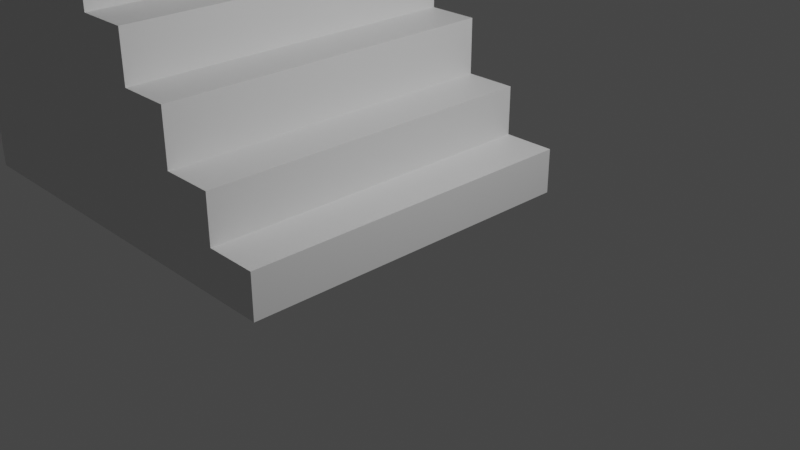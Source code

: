 # Source: stairs.blend  (saved by Blender 3.3.6; exported with 4.5.12 LTS)
import bpy
from mathutils import Matrix  # noqa: F401  (used for matrix-valued properties, if any)

bpy.ops.wm.read_factory_settings(use_empty=True)
scene = bpy.context.scene
scene.name = 'Scene'

# ---- collections
col_collection = bpy.data.collections.new('Collection'); scene.collection.children.link(col_collection)

# ---- materials (node trees are filled in below, after node groups)
mat_material = bpy.data.materials.new('Material')
mat_material.alpha_threshold = 0.0
mat_material.use_transparent_shadow = False
mat_material.roughness = 0.5
mat_material.line_color = (0.0, 0.0, 0.0, 1.0)

# ---- material node trees
mat_material.use_nodes = True; mat_material.node_tree.nodes.clear()
_N = mat_material.node_tree.nodes; _L = mat_material.node_tree.links
n0 = _N.new('ShaderNodeOutputMaterial'); n0.name = 'Material Output'; n0.location = (300, 300)
n1 = _N.new('ShaderNodeBsdfPrincipled'); n1.name = 'Principled BSDF'; n1.location = (10, 300)
n1.distribution = 'GGX'
n1.subsurface_method = 'RANDOM_WALK_SKIN'
n1.inputs[3].default_value = 1.45
n1.inputs[27].default_value = (0.0, 0.0, 0.0, 1.0)
n1.inputs[28].default_value = 1.0
_L.new(n1.outputs[0], n0.inputs[0])
n0.is_active_output = True

# ---- world
world_world = bpy.data.worlds.new('World'); scene.world = world_world
world_world.use_nodes = True; world_world.node_tree.nodes.clear()
_N = world_world.node_tree.nodes; _L = world_world.node_tree.links
n0 = _N.new('ShaderNodeOutputWorld'); n0.name = 'World Output'; n0.location = (300, 300)
n1 = _N.new('ShaderNodeBackground'); n1.name = 'Background'; n1.location = (10, 300)
n1.inputs[0].default_value = (0.05088, 0.05088, 0.05088, 1.0)
_L.new(n1.outputs[0], n0.inputs[0])
n0.is_active_output = True
world_world.color = (0.05088, 0.05088, 0.05088)
world_world.use_sun_shadow = False
world_world.sun_shadow_jitter_overblur = 0.0

# ---- cameras
cam_camera = bpy.data.cameras.new('Camera')
cam_camera.clip_end = 100.0
cam_camera.ortho_scale = 7.314

# ---- lights
light_light = bpy.data.lights.new('Light', 'POINT')
light_light.transmission_factor = 0.0
light_light.energy = 1000.0
light_light.shadow_soft_size = 0.1
light_light.shadow_maximum_resolution = 0.006
light_light.use_absolute_resolution = True

# ---- meshes
me_cube = bpy.data.meshes.new('Cube')
me_cube.from_pydata([(1.0, 1.0, 1.0), (1.0, 1.0, -1.0), (1.0, -1.0, 1.0), (1.0, -1.0, -1.0), (-17.76, 1.0, 1.0), (-17.76, 1.0, -1.0), (-17.76, -1.0, 1.0), (-17.76, -1.0, -1.0), (-8.378, -1.0, 1.0), (1.0, 0.0, 1.0), (-17.76, 0.0, 1.0), (-8.378, 1.0, 1.0), (-3.689, -0.75, 5.7), (-13.07, -1.0, 1.0), (1.0, -0.5, 1.0), (-17.76, 0.5, 1.0), (-3.689, 1.0, 1.0), (-3.689, -1.0, 1.0), (1.0, 0.5, 1.0), (-17.76, -0.5, 1.0), (-13.07, 1.0, 1.0), (-6.034, 0.5, 5.7), (-3.689, 0.5, 5.7), (-3.689, 0.75, 5.7), (-3.689, 0.25, 5.7), (-13.07, 0.0, 14.64), (-15.41, 0.0, 14.64), (-13.07, 1.0, 14.64), (-8.378, 0.5, 10.4), (-15.41, -1.0, 1.0), (1.0, -0.75, 1.0), (-17.76, 0.75, 1.0), (-1.345, 1.0, 1.0), (-6.034, -1.0, 1.0), (1.0, 0.25, 1.0), (-17.76, -0.25, 1.0), (-10.72, 1.0, 1.0), (-8.378, 0.75, 10.4), (-8.378, -0.5, 10.4), (-1.345, 0.0, 1.0), (-8.378, -0.25, 10.4), (-10.72, -1.0, 1.0), (1.0, -0.25, 1.0), (-17.76, 0.25, 1.0), (-6.034, 1.0, 1.0), (-1.345, -1.0, 1.0), (1.0, 0.75, 1.0), (-17.76, -0.75, 1.0), (-15.41, 1.0, 1.0), (-3.689, 0.0, 5.7), (-6.034, 0.0, 5.7), (-13.07, 1.0, 10.4), (-15.41, 1.0, 10.4), (-17.76, -0.5, 10.4), (-17.76, -0.75, 10.4), (-13.07, 1.0, 5.7), (-15.41, 1.0, 5.7), (-17.76, -0.5, 5.7), (-17.76, -0.75, 5.7), (-1.345, 0.5, 1.0), (-3.689, 1.0, 5.7), (-6.034, 1.0, 5.7), (-17.76, 0.5, 5.7), (-1.345, -0.5, 1.0), (-17.76, 0.25, 5.7), (-13.07, -1.0, 5.7), (-10.72, -1.0, 5.7), (-17.76, 0.5, 10.4), (-17.76, 0.25, 10.4), (-13.07, -1.0, 10.4), (-10.72, -1.0, 10.4), (-8.378, 1.0, 5.7), (-10.72, 1.0, 5.7), (-1.345, -0.25, 1.0), (-1.345, -0.75, 1.0), (-17.76, 0.0, 5.7), (-1.345, 0.75, 1.0), (-1.345, 0.25, 1.0), (-17.76, -0.25, 5.7), (-8.378, -1.0, 5.7), (-6.034, -1.0, 5.7), (-17.76, 1.0, 5.7), (-17.76, 0.75, 5.7), (-17.76, -1.0, 5.7), (-15.41, -1.0, 5.7), (-15.41, -1.0, 3.19), (-17.76, -1.0, 3.19), (-17.76, 0.75, 3.19), (-17.76, 1.0, 3.19), (-6.034, -1.0, 3.19), (-8.378, -1.0, 3.19), (-17.76, -0.25, 3.19), (-17.76, 0.0, 3.19), (-10.72, 1.0, 3.19), (-8.378, 1.0, 3.19), (-8.378, -1.0, 7.978), (-17.76, 0.25, 7.978), (-6.034, 1.0, 7.978), (-17.76, -0.75, 7.978), (-10.72, -1.0, 3.19), (-13.07, -1.0, 3.19), (-17.76, 0.25, 3.19), (-17.76, 0.5, 3.19), (-6.034, 1.0, 3.19), (-3.689, 1.0, 3.19), (-1.345, -1.0, 3.19), (-3.689, -1.0, 3.19), (-17.76, -0.75, 3.19), (-17.76, -0.5, 3.19), (-15.41, 1.0, 3.19), (-13.07, 1.0, 3.19), (-17.76, -1.0, 7.978), (-15.41, 1.0, 7.978), (-17.76, 1.0, 7.978), (-8.378, -0.25, 7.978), (-8.378, 0.75, 7.978), (-3.689, 0.0, 3.19), (-8.378, 1.0, 7.978), (-6.034, 0.0, 7.978), (-8.378, 0.0, 7.978), (-17.76, 0.0, 7.978), (-17.76, -0.25, 12.61), (-17.76, -0.5, 12.61), (-13.07, 1.0, 7.978), (-3.689, 0.25, 3.19), (-3.689, 0.75, 3.19), (-3.689, 0.5, 3.19), (-10.72, 1.0, 12.61), (-3.689, -0.75, 3.19), (-3.689, -0.25, 3.19), (-3.689, -0.5, 3.19), (-10.72, 0.0, 12.61), (-13.07, 0.0, 12.61), (-17.76, 0.5, 7.978), (-6.034, 0.5, 7.978), (-8.378, 0.5, 7.978), (-6.034, -0.5, 7.978), (-1.345, 1.0, 3.19), (-1.345, 0.0, 3.19), (-1.345, 0.5, 3.19), (-1.345, -0.5, 3.19), (-8.378, -0.5, 7.978), (-17.76, 0.25, 12.61), (-17.76, -0.75, 12.61), (-17.76, -1.0, 12.61), (-1.345, -0.25, 3.19), (-1.345, -0.75, 3.19), (-17.76, -0.5, 7.978), (-1.345, 0.75, 3.19), (-1.345, 0.25, 3.19), (-15.41, 1.0, 12.61), (-17.76, 1.0, 12.61), (-17.76, 0.0, 12.61), (-17.76, -0.25, 7.978), (-13.07, 0.25, 12.61), (-13.07, 0.75, 12.61), (-3.689, -1.0, 5.7), (-3.689, -0.25, 5.7), (-3.689, -0.5, 5.7), (-6.034, -0.5, 5.7), (-10.72, 0.0, 10.4), (-8.378, 0.0, 10.4), (-8.378, 0.25, 10.4), (-8.378, -1.0, 10.4), (-8.378, -0.75, 10.4), (-8.378, 1.0, 10.4), (-10.72, 1.0, 10.4), (-17.76, 0.0, 10.4), (-6.034, -0.25, 5.7), (-6.034, 0.75, 5.7), (-17.76, -0.25, 10.4), (-17.76, 1.0, 10.4), (-17.76, 0.75, 10.4), (-17.76, -1.0, 10.4), (-6.034, 0.25, 5.7), (-6.034, -0.75, 5.7), (-15.41, -1.0, 10.4), (-10.72, -1.0, 7.978), (-13.07, 1.0, 12.61), (-8.378, 0.25, 7.978), (-8.378, -0.75, 7.978), (-10.72, 1.0, 7.978), (-17.76, 0.75, 7.978), (-13.07, -1.0, 7.978), (-15.41, -1.0, 7.978), (-6.034, -1.0, 7.978), (-10.72, 0.5, 12.61), (-6.034, -0.25, 7.978), (-6.034, 0.75, 7.978), (-13.07, 0.5, 12.61), (-17.76, 0.5, 12.61), (-13.07, -0.75, 12.61), (-6.034, 0.25, 7.978), (-6.034, -0.75, 7.978), (-13.07, -0.5, 12.61), (-15.41, 1.0, 14.64), (-17.76, -0.5, 14.64), (-10.72, 0.5, 10.4), (-17.76, -0.75, 14.64), (-17.76, 0.5, 14.64), (-17.76, 0.25, 14.64), (-17.76, 0.0, 14.64), (-10.72, -0.5, 10.4), (-17.76, -0.25, 14.64), (-17.76, 1.0, 14.64), (-10.72, -0.25, 10.4), (-10.72, -0.75, 10.4), (-17.76, 0.75, 14.64), (-10.72, 0.75, 10.4), (-10.72, 0.25, 10.4), (-17.76, -1.0, 14.64), (-15.41, -1.0, 14.64), (-17.76, 0.75, 12.61), (-13.07, -1.0, 12.61), (-15.41, -1.0, 12.61), (-13.07, -0.25, 12.61), (-10.72, -1.0, 12.61), (-10.72, -0.5, 12.61), (-10.72, -0.25, 12.61), (-10.72, -0.75, 12.61), (-10.72, 0.75, 12.61), (-10.72, 0.25, 12.61), (-13.07, 0.25, 14.64), (-13.07, 0.75, 14.64), (-13.07, 0.5, 14.64), (-15.41, 0.5, 14.64), (-13.07, -0.75, 14.64), (-13.07, -1.0, 14.64), (-13.07, -0.25, 14.64), (-13.07, -0.5, 14.64), (-15.41, -0.5, 14.64), (-15.41, -0.25, 14.64), (-15.41, 0.75, 14.64), (-15.41, 0.25, 14.64), (-15.41, -0.75, 14.64)], [], [(60, 61, 169, 23), (3, 2, 45, 17, 33, 8, 41, 13, 29, 6, 7), (7, 6, 47, 19, 35, 10, 43, 15, 31, 4, 5), (5, 1, 3, 7), (1, 0, 46, 18, 34, 9, 42, 14, 30, 2, 3), (5, 4, 48, 20, 36, 11, 44, 16, 32, 0, 1), (23, 169, 21, 22), (164, 206, 70, 163), (49, 50, 168, 157), (157, 168, 159, 158), (231, 203, 196, 230), (161, 160, 205, 40), (40, 205, 202, 38), (232, 207, 199, 225), (173, 176, 214, 144), (166, 51, 178, 127), (171, 172, 212, 151), (209, 197, 186, 221), (68, 167, 152, 142), (67, 68, 142, 190), (167, 170, 121, 152), (160, 209, 221, 131), (205, 160, 131, 218), (57, 58, 98, 147), (61, 71, 117, 97), (21, 169, 188, 134), (78, 57, 147, 153), (75, 78, 153, 120), (55, 56, 112, 123), (174, 21, 134, 192), (72, 55, 123, 181), (32, 16, 104, 137), (17, 45, 105, 106), (42, 73, 63, 14), (9, 39, 73, 42), (63, 73, 145, 140), (30, 74, 45, 2), (14, 63, 74, 30), (31, 15, 102, 87), (76, 32, 137, 148), (16, 44, 103, 104), (44, 11, 94, 103), (46, 76, 59, 18), (0, 32, 76, 46), (4, 31, 87, 88), (34, 77, 39, 9), (18, 59, 77, 34), (59, 76, 148, 139), (15, 43, 101, 102), (43, 10, 92, 101), (29, 13, 100, 85), (13, 41, 99, 100), (41, 8, 90, 99), (6, 29, 85, 86), (74, 63, 140, 146), (11, 36, 93, 94), (36, 20, 110, 93), (45, 74, 146, 105), (10, 35, 91, 92), (35, 19, 108, 91), (77, 59, 139, 149), (20, 48, 109, 110), (48, 4, 88, 109), (39, 77, 149, 138), (19, 47, 107, 108), (47, 6, 86, 107), (8, 33, 89, 90), (33, 17, 106, 89), (73, 39, 138, 145), (192, 179, 119, 118), (132, 154, 222, 25), (219, 191, 213, 216), (218, 215, 194, 217), (144, 214, 211, 210), (188, 115, 135, 134), (187, 114, 141, 136), (149, 124, 116, 138), (148, 125, 126, 139), (155, 178, 27, 223), (146, 128, 106, 105), (145, 129, 130, 140), (154, 189, 224, 222), (122, 143, 198, 196), (131, 132, 215, 218), (133, 96, 68, 67), (111, 184, 176, 173), (141, 114, 40, 38), (96, 120, 167, 68), (183, 177, 70, 69), (177, 95, 163, 70), (115, 117, 165, 37), (119, 179, 162, 161), (118, 119, 114, 187), (87, 102, 62, 82), (109, 88, 81, 56), (128, 130, 158, 12), (85, 100, 65, 84), (138, 116, 129, 145), (140, 130, 128, 146), (107, 86, 83, 58), (94, 93, 72, 71), (103, 94, 71, 61), (137, 104, 125, 148), (139, 126, 124, 149), (92, 91, 78, 75), (101, 92, 75, 64), (125, 104, 60, 23), (90, 89, 80, 79), (99, 90, 79, 66), (124, 126, 22, 24), (88, 87, 82, 81), (86, 85, 84, 83), (110, 109, 56, 55), (130, 129, 157, 158), (108, 107, 58, 57), (106, 128, 12, 156), (93, 110, 55, 72), (104, 103, 61, 60), (126, 125, 23, 22), (91, 108, 57, 78), (102, 101, 64, 62), (116, 124, 24, 49), (89, 106, 156, 80), (100, 99, 66, 65), (129, 116, 49, 157), (71, 72, 181, 117), (58, 83, 111, 98), (50, 174, 192, 118), (56, 81, 113, 112), (168, 50, 118, 187), (65, 66, 177, 183), (159, 168, 187, 136), (175, 159, 136, 193), (84, 65, 183, 184), (83, 84, 184, 111), (62, 64, 96, 133), (66, 79, 95, 177), (80, 175, 193, 185), (24, 174, 50, 49), (22, 21, 174, 24), (82, 62, 133, 182), (12, 175, 80, 156), (158, 159, 175, 12), (81, 82, 182, 113), (64, 75, 120, 96), (169, 61, 97, 188), (79, 80, 185, 95), (193, 180, 95, 185), (180, 141, 38, 164), (97, 117, 115, 188), (123, 112, 52, 51), (114, 119, 161, 40), (95, 180, 164, 163), (181, 123, 51, 166), (112, 113, 171, 52), (117, 181, 166, 165), (153, 147, 53, 170), (98, 111, 173, 54), (120, 153, 170, 167), (182, 133, 67, 172), (147, 98, 54, 53), (179, 135, 28, 162), (134, 135, 179, 192), (136, 141, 180, 193), (113, 182, 172, 171), (135, 115, 37, 28), (184, 183, 69, 176), (38, 202, 206, 164), (53, 54, 143, 122), (69, 70, 216, 213), (202, 205, 218, 217), (176, 69, 213, 214), (54, 173, 144, 143), (37, 208, 197, 28), (165, 166, 208, 37), (51, 52, 150, 178), (162, 209, 160, 161), (28, 197, 209, 162), (172, 67, 190, 212), (208, 166, 127, 220), (52, 171, 151, 150), (206, 202, 217, 219), (170, 53, 122, 121), (197, 208, 220, 186), (70, 206, 219, 216), (220, 155, 189, 186), (221, 154, 132, 131), (191, 194, 229, 226), (217, 194, 191, 219), (212, 190, 199, 207), (190, 142, 200, 199), (143, 144, 210, 198), (152, 121, 203, 201), (127, 178, 155, 220), (186, 189, 154, 221), (150, 151, 204, 195), (214, 213, 227, 211), (215, 132, 25, 228), (142, 152, 201, 200), (151, 212, 207, 204), (194, 215, 228, 229), (228, 231, 230, 229), (25, 26, 231, 228), (26, 201, 203, 231), (233, 200, 201, 26), (234, 198, 210, 211), (223, 232, 225, 224), (27, 195, 232, 223), (195, 204, 207, 232), (222, 233, 26, 25), (224, 225, 233, 222), (225, 199, 200, 233), (226, 234, 211, 227), (229, 230, 234, 226), (230, 196, 198, 234), (178, 150, 195, 27), (121, 122, 196, 203), (213, 191, 226, 227), (189, 155, 223, 224)])
_uv = me_cube.uv_layers.new(name='UVMap')
_uv.uv.foreach_set('vector', [0.6875, 0.5, 0.7188, 0.5, 0.7188, 0.5312, 0.6875, 0.5312, 0.375, 0.75, 0.625, 0.75, 0.625, 0.7812, 0.625, 0.8125, 0.625, 0.8438, 0.625, 0.875, 0.625, 0.9062, 0.625, 0.9375, 0.625, 0.9688, 0.625, 1.0, 0.375, 1.0, 0.375, 0.0, 0.625, 0.0, 0.625, 0.03125, 0.625, 0.0625, 0.625, 0.09375, 0.625, 0.125, 0.625, 0.1562, 0.625, 0.1875, 0.625, 0.2188, 0.625, 0.25, 0.375, 0.25, 0.125, 0.5, 0.375, 0.5, 0.375, 0.75, 0.125, 0.75, 0.375, 0.5, 0.625, 0.5, 0.625, 0.5312, 0.625, 0.5625, 0.625, 0.5938, 0.625, 0.625, 0.625, 0.6562, 0.625, 0.6875, 0.625, 0.7188, 0.625, 0.75, 0.375, 0.75, 0.375, 0.25, 0.625, 0.25, 0.625, 0.2812, 0.625, 0.3125, 0.625, 0.3438, 0.625, 0.375, 0.625, 0.4062, 0.625, 0.4375, 0.625, 0.4688, 0.625, 0.5, 0.375, 0.5, 0.6875, 0.5312, 0.7188, 0.5312, 0.7188, 0.5625, 0.6875, 0.5625, 0.75, 0.7188, 0.7812, 0.7188, 0.7812, 0.75, 0.75, 0.75, 0.6875, 0.625, 0.7188, 0.625, 0.7188, 0.6562, 0.6875, 0.6562, 0.6875, 0.6562, 0.7188, 0.6562, 0.7188, 0.6875, 0.6875, 0.6875, 0.8438, 0.6562, 0.875, 0.6562, 0.875, 0.6875, 0.8438, 0.6875, 0.75, 0.625, 0.7812, 0.625, 0.7812, 0.6562, 0.75, 0.6562, 0.75, 0.6562, 0.7812, 0.6562, 0.7812, 0.6875, 0.75, 0.6875, 0.8438, 0.5312, 0.875, 0.5312, 0.875, 0.5625, 0.8438, 0.5625, 0.625, 1.0, 0.625, 0.9688, 0.625, 0.9688, 0.625, 1.0, 0.625, 0.3438, 0.625, 0.3125, 0.625, 0.3125, 0.625, 0.3438, 0.625, 0.25, 0.625, 0.2188, 0.625, 0.2188, 0.625, 0.25, 0.7812, 0.5938, 0.7812, 0.5625, 0.7812, 0.5625, 0.7812, 0.5938, 0.625, 0.1562, 0.625, 0.125, 0.625, 0.125, 0.625, 0.1562, 0.625, 0.1875, 0.625, 0.1562, 0.625, 0.1562, 0.625, 0.1875, 0.625, 0.125, 0.625, 0.09375, 0.625, 0.09375, 0.625, 0.125, 0.7812, 0.625, 0.7812, 0.5938, 0.7812, 0.5938, 0.7812, 0.625, 0.7812, 0.6562, 0.7812, 0.625, 0.7812, 0.625, 0.7812, 0.6562, 0.625, 0.0625, 0.625, 0.03125, 0.625, 0.03125, 0.625, 0.0625, 0.625, 0.4062, 0.625, 0.375, 0.625, 0.375, 0.625, 0.4062, 0.7188, 0.5625, 0.7188, 0.5312, 0.7188, 0.5312, 0.7188, 0.5625, 0.625, 0.09375, 0.625, 0.0625, 0.625, 0.0625, 0.625, 0.09375, 0.625, 0.125, 0.625, 0.09375, 0.625, 0.09375, 0.625, 0.125, 0.625, 0.3125, 0.625, 0.2812, 0.625, 0.2812, 0.625, 0.3125, 0.7188, 0.5938, 0.7188, 0.5625, 0.7188, 0.5625, 0.7188, 0.5938, 0.625, 0.3438, 0.625, 0.3125, 0.625, 0.3125, 0.625, 0.3438, 0.625, 0.4688, 0.625, 0.4375, 0.625, 0.4375, 0.625, 0.4688, 0.625, 0.8125, 0.625, 0.7812, 0.625, 0.7812, 0.625, 0.8125, 0.625, 0.6562, 0.6562, 0.6562, 0.6562, 0.6875, 0.625, 0.6875, 0.625, 0.625, 0.6562, 0.625, 0.6562, 0.6562, 0.625, 0.6562, 0.6562, 0.6875, 0.6562, 0.6562, 0.6562, 0.6562, 0.6562, 0.6875, 0.625, 0.7188, 0.6562, 0.7188, 0.6562, 0.75, 0.625, 0.75, 0.625, 0.6875, 0.6562, 0.6875, 0.6562, 0.7188, 0.625, 0.7188, 0.625, 0.2188, 0.625, 0.1875, 0.625, 0.1875, 0.625, 0.2188, 0.6562, 0.5312, 0.6562, 0.5, 0.6562, 0.5, 0.6562, 0.5312, 0.625, 0.4375, 0.625, 0.4062, 0.625, 0.4062, 0.625, 0.4375, 0.625, 0.4062, 0.625, 0.375, 0.625, 0.375, 0.625, 0.4062, 0.625, 0.5312, 0.6562, 0.5312, 0.6562, 0.5625, 0.625, 0.5625, 0.625, 0.5, 0.6562, 0.5, 0.6562, 0.5312, 0.625, 0.5312, 0.625, 0.25, 0.625, 0.2188, 0.625, 0.2188, 0.625, 0.25, 0.625, 0.5938, 0.6562, 0.5938, 0.6562, 0.625, 0.625, 0.625, 0.625, 0.5625, 0.6562, 0.5625, 0.6562, 0.5938, 0.625, 0.5938, 0.6562, 0.5625, 0.6562, 0.5312, 0.6562, 0.5312, 0.6562, 0.5625, 0.625, 0.1875, 0.625, 0.1562, 0.625, 0.1562, 0.625, 0.1875, 0.625, 0.1562, 0.625, 0.125, 0.625, 0.125, 0.625, 0.1562, 0.625, 0.9688, 0.625, 0.9375, 0.625, 0.9375, 0.625, 0.9688, 0.625, 0.9375, 0.625, 0.9062, 0.625, 0.9062, 0.625, 0.9375, 0.625, 0.9062, 0.625, 0.875, 0.625, 0.875, 0.625, 0.9062, 0.625, 1.0, 0.625, 0.9688, 0.625, 0.9688, 0.625, 1.0, 0.6562, 0.7188, 0.6562, 0.6875, 0.6562, 0.6875, 0.6562, 0.7188, 0.625, 0.375, 0.625, 0.3438, 0.625, 0.3438, 0.625, 0.375, 0.625, 0.3438, 0.625, 0.3125, 0.625, 0.3125, 0.625, 0.3438, 0.6562, 0.75, 0.6562, 0.7188, 0.6562, 0.7188, 0.6562, 0.75, 0.625, 0.125, 0.625, 0.09375, 0.625, 0.09375, 0.625, 0.125, 0.625, 0.09375, 0.625, 0.0625, 0.625, 0.0625, 0.625, 0.09375, 0.6562, 0.5938, 0.6562, 0.5625, 0.6562, 0.5625, 0.6562, 0.5938, 0.625, 0.3125, 0.625, 0.2812, 0.625, 0.2812, 0.625, 0.3125, 0.625, 0.2812, 0.625, 0.25, 0.625, 0.25, 0.625, 0.2812, 0.6562, 0.625, 0.6562, 0.5938, 0.6562, 0.5938, 0.6562, 0.625, 0.625, 0.0625, 0.625, 0.03125, 0.625, 0.03125, 0.625, 0.0625, 0.625, 0.03125, 0.625, 0.0, 0.625, 0.0, 0.625, 0.03125, 0.625, 0.875, 0.625, 0.8438, 0.625, 0.8438, 0.625, 0.875, 0.625, 0.8438, 0.625, 0.8125, 0.625, 0.8125, 0.625, 0.8438, 0.6562, 0.6562, 0.6562, 0.625, 0.6562, 0.625, 0.6562, 0.6562, 0.7188, 0.5938, 0.75, 0.5938, 0.75, 0.625, 0.7188, 0.625, 0.8125, 0.625, 0.8125, 0.5938, 0.8125, 0.5938, 0.8125, 0.625, 0.7812, 0.7188, 0.8125, 0.7188, 0.8125, 0.75, 0.7812, 0.75, 0.7812, 0.6562, 0.8125, 0.6562, 0.8125, 0.6875, 0.7812, 0.6875, 0.625, 1.0, 0.625, 0.9688, 0.625, 0.9688, 0.625, 1.0, 0.7188, 0.5312, 0.75, 0.5312, 0.75, 0.5625, 0.7188, 0.5625, 0.7188, 0.6562, 0.75, 0.6562, 0.75, 0.6875, 0.7188, 0.6875, 0.6562, 0.5938, 0.6875, 0.5938, 0.6875, 0.625, 0.6562, 0.625, 0.6562, 0.5312, 0.6875, 0.5312, 0.6875, 0.5625, 0.6562, 0.5625, 0.8125, 0.5312, 0.8125, 0.5, 0.8125, 0.5, 0.8125, 0.5312, 0.6562, 0.7188, 0.6875, 0.7188, 0.6875, 0.75, 0.6562, 0.75, 0.6562, 0.6562, 0.6875, 0.6562, 0.6875, 0.6875, 0.6562, 0.6875, 0.8125, 0.5938, 0.8125, 0.5625, 0.8125, 0.5625, 0.8125, 0.5938, 0.625, 0.0625, 0.625, 0.03125, 0.625, 0.03125, 0.625, 0.0625, 0.7812, 0.625, 0.8125, 0.625, 0.8125, 0.6562, 0.7812, 0.6562, 0.625, 0.1875, 0.625, 0.1562, 0.625, 0.1562, 0.625, 0.1875, 0.625, 1.0, 0.625, 0.9688, 0.625, 0.9688, 0.625, 1.0, 0.75, 0.6875, 0.75, 0.6562, 0.75, 0.6562, 0.75, 0.6875, 0.625, 0.1562, 0.625, 0.125, 0.625, 0.125, 0.625, 0.1562, 0.625, 0.9375, 0.625, 0.9062, 0.625, 0.9062, 0.625, 0.9375, 0.625, 0.9062, 0.625, 0.875, 0.625, 0.875, 0.625, 0.9062, 0.75, 0.5312, 0.75, 0.5, 0.75, 0.5, 0.75, 0.5312, 0.75, 0.625, 0.75, 0.5938, 0.75, 0.5938, 0.75, 0.625, 0.7188, 0.625, 0.75, 0.625, 0.75, 0.6562, 0.7188, 0.6562, 0.625, 0.2188, 0.625, 0.1875, 0.625, 0.1875, 0.625, 0.2188, 0.625, 0.2812, 0.625, 0.25, 0.625, 0.25, 0.625, 0.2812, 0.6875, 0.7188, 0.6875, 0.6875, 0.6875, 0.6875, 0.6875, 0.7188, 0.625, 0.9688, 0.625, 0.9375, 0.625, 0.9375, 0.625, 0.9688, 0.6562, 0.625, 0.6875, 0.625, 0.6875, 0.6562, 0.6562, 0.6562, 0.6562, 0.6875, 0.6875, 0.6875, 0.6875, 0.7188, 0.6562, 0.7188, 0.625, 0.03125, 0.625, 0.0, 0.625, 0.0, 0.625, 0.03125, 0.625, 0.375, 0.625, 0.3438, 0.625, 0.3438, 0.625, 0.375, 0.625, 0.4062, 0.625, 0.375, 0.625, 0.375, 0.625, 0.4062, 0.6562, 0.5, 0.6875, 0.5, 0.6875, 0.5312, 0.6562, 0.5312, 0.6562, 0.5625, 0.6875, 0.5625, 0.6875, 0.5938, 0.6562, 0.5938, 0.625, 0.125, 0.625, 0.09375, 0.625, 0.09375, 0.625, 0.125, 0.625, 0.1562, 0.625, 0.125, 0.625, 0.125, 0.625, 0.1562, 0.6875, 0.5312, 0.6875, 0.5, 0.6875, 0.5, 0.6875, 0.5312, 0.625, 0.875, 0.625, 0.8438, 0.625, 0.8438, 0.625, 0.875, 0.625, 0.9062, 0.625, 0.875, 0.625, 0.875, 0.625, 0.9062, 0.6875, 0.5938, 0.6875, 0.5625, 0.6875, 0.5625, 0.6875, 0.5938, 0.625, 0.25, 0.625, 0.2188, 0.625, 0.2188, 0.625, 0.25, 0.625, 1.0, 0.625, 0.9688, 0.625, 0.9688, 0.625, 1.0, 0.625, 0.3125, 0.625, 0.2812, 0.625, 0.2812, 0.625, 0.3125, 0.6875, 0.6875, 0.6875, 0.6562, 0.6875, 0.6562, 0.6875, 0.6875, 0.625, 0.0625, 0.625, 0.03125, 0.625, 0.03125, 0.625, 0.0625, 0.6875, 0.75, 0.6875, 0.7188, 0.6875, 0.7188, 0.6875, 0.75, 0.625, 0.3438, 0.625, 0.3125, 0.625, 0.3125, 0.625, 0.3438, 0.625, 0.4375, 0.625, 0.4062, 0.625, 0.4062, 0.625, 0.4375, 0.6875, 0.5625, 0.6875, 0.5312, 0.6875, 0.5312, 0.6875, 0.5625, 0.625, 0.09375, 0.625, 0.0625, 0.625, 0.0625, 0.625, 0.09375, 0.625, 0.1875, 0.625, 0.1562, 0.625, 0.1562, 0.625, 0.1875, 0.6875, 0.625, 0.6875, 0.5938, 0.6875, 0.5938, 0.6875, 0.625, 0.625, 0.8438, 0.625, 0.8125, 0.625, 0.8125, 0.625, 0.8438, 0.625, 0.9375, 0.625, 0.9062, 0.625, 0.9062, 0.625, 0.9375, 0.6875, 0.6562, 0.6875, 0.625, 0.6875, 0.625, 0.6875, 0.6562, 0.625, 0.375, 0.625, 0.3438, 0.625, 0.3438, 0.625, 0.375, 0.625, 0.03125, 0.625, 0.0, 0.625, 0.0, 0.625, 0.03125, 0.7188, 0.625, 0.7188, 0.5938, 0.7188, 0.5938, 0.7188, 0.625, 0.625, 0.2812, 0.625, 0.25, 0.625, 0.25, 0.625, 0.2812, 0.7188, 0.6562, 0.7188, 0.625, 0.7188, 0.625, 0.7188, 0.6562, 0.625, 0.9375, 0.625, 0.9062, 0.625, 0.9062, 0.625, 0.9375, 0.7188, 0.6875, 0.7188, 0.6562, 0.7188, 0.6562, 0.7188, 0.6875, 0.7188, 0.7188, 0.7188, 0.6875, 0.7188, 0.6875, 0.7188, 0.7188, 0.625, 0.9688, 0.625, 0.9375, 0.625, 0.9375, 0.625, 0.9688, 0.625, 1.0, 0.625, 0.9688, 0.625, 0.9688, 0.625, 1.0, 0.625, 0.1875, 0.625, 0.1562, 0.625, 0.1562, 0.625, 0.1875, 0.625, 0.9062, 0.625, 0.875, 0.625, 0.875, 0.625, 0.9062, 0.7188, 0.75, 0.7188, 0.7188, 0.7188, 0.7188, 0.7188, 0.75, 0.6875, 0.5938, 0.7188, 0.5938, 0.7188, 0.625, 0.6875, 0.625, 0.6875, 0.5625, 0.7188, 0.5625, 0.7188, 0.5938, 0.6875, 0.5938, 0.625, 0.2188, 0.625, 0.1875, 0.625, 0.1875, 0.625, 0.2188, 0.6875, 0.7188, 0.7188, 0.7188, 0.7188, 0.75, 0.6875, 0.75, 0.6875, 0.6875, 0.7188, 0.6875, 0.7188, 0.7188, 0.6875, 0.7188, 0.625, 0.25, 0.625, 0.2188, 0.625, 0.2188, 0.625, 0.25, 0.625, 0.1562, 0.625, 0.125, 0.625, 0.125, 0.625, 0.1562, 0.7188, 0.5312, 0.7188, 0.5, 0.7188, 0.5, 0.7188, 0.5312, 0.625, 0.875, 0.625, 0.8438, 0.625, 0.8438, 0.625, 0.875, 0.7188, 0.7188, 0.75, 0.7188, 0.75, 0.75, 0.7188, 0.75, 0.75, 0.7188, 0.75, 0.6875, 0.75, 0.6875, 0.75, 0.7188, 0.7188, 0.5, 0.75, 0.5, 0.75, 0.5312, 0.7188, 0.5312, 0.625, 0.3125, 0.625, 0.2812, 0.625, 0.2812, 0.625, 0.3125, 0.75, 0.6562, 0.75, 0.625, 0.75, 0.625, 0.75, 0.6562, 0.75, 0.75, 0.75, 0.7188, 0.75, 0.7188, 0.75, 0.75, 0.625, 0.3438, 0.625, 0.3125, 0.625, 0.3125, 0.625, 0.3438, 0.625, 0.2812, 0.625, 0.25, 0.625, 0.25, 0.625, 0.2812, 0.625, 0.375, 0.625, 0.3438, 0.625, 0.3438, 0.625, 0.375, 0.625, 0.09375, 0.625, 0.0625, 0.625, 0.0625, 0.625, 0.09375, 0.625, 0.03125, 0.625, 0.0, 0.625, 0.0, 0.625, 0.03125, 0.625, 0.125, 0.625, 0.09375, 0.625, 0.09375, 0.625, 0.125, 0.625, 0.2188, 0.625, 0.1875, 0.625, 0.1875, 0.625, 0.2188, 0.625, 0.0625, 0.625, 0.03125, 0.625, 0.03125, 0.625, 0.0625, 0.75, 0.5938, 0.75, 0.5625, 0.75, 0.5625, 0.75, 0.5938, 0.7188, 0.5625, 0.75, 0.5625, 0.75, 0.5938, 0.7188, 0.5938, 0.7188, 0.6875, 0.75, 0.6875, 0.75, 0.7188, 0.7188, 0.7188, 0.625, 0.25, 0.625, 0.2188, 0.625, 0.2188, 0.625, 0.25, 0.75, 0.5625, 0.75, 0.5312, 0.75, 0.5312, 0.75, 0.5625, 0.625, 0.9688, 0.625, 0.9375, 0.625, 0.9375, 0.625, 0.9688, 0.75, 0.6875, 0.7812, 0.6875, 0.7812, 0.7188, 0.75, 0.7188, 0.625, 0.0625, 0.625, 0.03125, 0.625, 0.03125, 0.625, 0.0625, 0.625, 0.9375, 0.625, 0.9062, 0.625, 0.9062, 0.625, 0.9375, 0.7812, 0.6875, 0.7812, 0.6562, 0.7812, 0.6562, 0.7812, 0.6875, 0.625, 0.9688, 0.625, 0.9375, 0.625, 0.9375, 0.625, 0.9688, 0.625, 0.03125, 0.625, 0.0, 0.625, 0.0, 0.625, 0.03125, 0.75, 0.5312, 0.7812, 0.5312, 0.7812, 0.5625, 0.75, 0.5625, 0.75, 0.5, 0.7812, 0.5, 0.7812, 0.5312, 0.75, 0.5312, 0.625, 0.3125, 0.625, 0.2812, 0.625, 0.2812, 0.625, 0.3125, 0.75, 0.5938, 0.7812, 0.5938, 0.7812, 0.625, 0.75, 0.625, 0.75, 0.5625, 0.7812, 0.5625, 0.7812, 0.5938, 0.75, 0.5938, 0.625, 0.2188, 0.625, 0.1875, 0.625, 0.1875, 0.625, 0.2188, 0.7812, 0.5312, 0.7812, 0.5, 0.7812, 0.5, 0.7812, 0.5312, 0.625, 0.2812, 0.625, 0.25, 0.625, 0.25, 0.625, 0.2812, 0.7812, 0.7188, 0.7812, 0.6875, 0.7812, 0.6875, 0.7812, 0.7188, 0.625, 0.09375, 0.625, 0.0625, 0.625, 0.0625, 0.625, 0.09375, 0.7812, 0.5625, 0.7812, 0.5312, 0.7812, 0.5312, 0.7812, 0.5625, 0.7812, 0.75, 0.7812, 0.7188, 0.7812, 0.7188, 0.7812, 0.75, 0.7812, 0.5312, 0.8125, 0.5312, 0.8125, 0.5625, 0.7812, 0.5625, 0.7812, 0.5938, 0.8125, 0.5938, 0.8125, 0.625, 0.7812, 0.625, 0.8125, 0.7188, 0.8125, 0.6875, 0.8125, 0.6875, 0.8125, 0.7188, 0.7812, 0.6875, 0.8125, 0.6875, 0.8125, 0.7188, 0.7812, 0.7188, 0.625, 0.2188, 0.625, 0.1875, 0.625, 0.1875, 0.625, 0.2188, 0.625, 0.1875, 0.625, 0.1562, 0.625, 0.1562, 0.625, 0.1875, 0.625, 0.03125, 0.625, 0.0, 0.625, 0.0, 0.625, 0.03125, 0.625, 0.125, 0.625, 0.09375, 0.625, 0.09375, 0.625, 0.125, 0.7812, 0.5, 0.8125, 0.5, 0.8125, 0.5312, 0.7812, 0.5312, 0.7812, 0.5625, 0.8125, 0.5625, 0.8125, 0.5938, 0.7812, 0.5938, 0.625, 0.2812, 0.625, 0.25, 0.625, 0.25, 0.625, 0.2812, 0.625, 0.9688, 0.625, 0.9375, 0.625, 0.9375, 0.625, 0.9688, 0.8125, 0.6562, 0.8125, 0.625, 0.8125, 0.625, 0.8125, 0.6562, 0.625, 0.1562, 0.625, 0.125, 0.625, 0.125, 0.625, 0.1562, 0.625, 0.25, 0.625, 0.2188, 0.625, 0.2188, 0.625, 0.25, 0.8125, 0.6875, 0.8125, 0.6562, 0.8125, 0.6562, 0.8125, 0.6875, 0.8125, 0.6562, 0.8438, 0.6562, 0.8438, 0.6875, 0.8125, 0.6875, 0.8125, 0.625, 0.8438, 0.625, 0.8438, 0.6562, 0.8125, 0.6562, 0.8438, 0.625, 0.875, 0.625, 0.875, 0.6562, 0.8438, 0.6562, 0.8438, 0.5938, 0.875, 0.5938, 0.875, 0.625, 0.8438, 0.625, 0.8438, 0.7188, 0.875, 0.7188, 0.875, 0.75, 0.8438, 0.75, 0.8125, 0.5312, 0.8438, 0.5312, 0.8438, 0.5625, 0.8125, 0.5625, 0.8125, 0.5, 0.8438, 0.5, 0.8438, 0.5312, 0.8125, 0.5312, 0.8438, 0.5, 0.875, 0.5, 0.875, 0.5312, 0.8438, 0.5312, 0.8125, 0.5938, 0.8438, 0.5938, 0.8438, 0.625, 0.8125, 0.625, 0.8125, 0.5625, 0.8438, 0.5625, 0.8438, 0.5938, 0.8125, 0.5938, 0.8438, 0.5625, 0.875, 0.5625, 0.875, 0.5938, 0.8438, 0.5938, 0.8125, 0.7188, 0.8438, 0.7188, 0.8438, 0.75, 0.8125, 0.75, 0.8125, 0.6875, 0.8438, 0.6875, 0.8438, 0.7188, 0.8125, 0.7188, 0.8438, 0.6875, 0.875, 0.6875, 0.875, 0.7188, 0.8438, 0.7188, 0.625, 0.3125, 0.625, 0.2812, 0.625, 0.2812, 0.625, 0.3125, 0.625, 0.09375, 0.625, 0.0625, 0.625, 0.0625, 0.625, 0.09375, 0.8125, 0.75, 0.8125, 0.7188, 0.8125, 0.7188, 0.8125, 0.75, 0.8125, 0.5625, 0.8125, 0.5312, 0.8125, 0.5312, 0.8125, 0.5625])
me_cube.materials.append(mat_material)
me_cube.use_mirror_vertex_groups = False
me_cube.update()

# ---- objects
ob_cube = bpy.data.objects.new('Cube', me_cube)
ob_light = bpy.data.objects.new('Light', light_light)
ob_camera = bpy.data.objects.new('Camera', cam_camera)

# ---- transforms, parenting, visibility, modifiers, constraints
ob_cube.location = (0.0, 0.0, 0.0)
ob_cube.scale = (0.2603, 2.031, 0.2603)
ob_cube.lock_rotations_4d = False
ob_cube.empty_display_type = 'ARROWS'
ob_cube.lineart.crease_threshold = 0.0
ob_light.location = (4.076, 1.005, 5.904)
ob_light.rotation_euler = (0.6503, 0.05522, 1.866)
ob_light.lock_rotations_4d = False
ob_light.empty_display_type = 'ARROWS'
ob_light.color = (0.0, 0.0, 0.0, 0.0)
ob_light.lineart.crease_threshold = 0.0
ob_camera.location = (7.359, -6.926, 4.958)
ob_camera.rotation_euler = (1.109, 0.0, 0.8149)
ob_camera.lock_rotations_4d = False
ob_camera.empty_display_type = 'ARROWS'
ob_camera.color = (0.0, 0.0, 0.0, 0.0)
ob_camera.display_type = 'WIRE'
ob_camera.lineart.crease_threshold = 0.0

# ---- collection membership
col_collection.objects.link(ob_cube)
col_collection.objects.link(ob_light)
col_collection.objects.link(ob_camera)

# ---- scene / render settings (as saved in the file)
scene.camera = ob_camera
scene.frame_start = 1; scene.frame_end = 250; scene.frame_set(1)
scene.render.engine = 'BLENDER_EEVEE_NEXT'
scene.cycles.sampling_pattern = 'TABULATED_SOBOL'
scene.cycles.use_light_tree = False
scene.view_settings.view_transform = 'Filmic'
bpy.context.view_layer.update()
